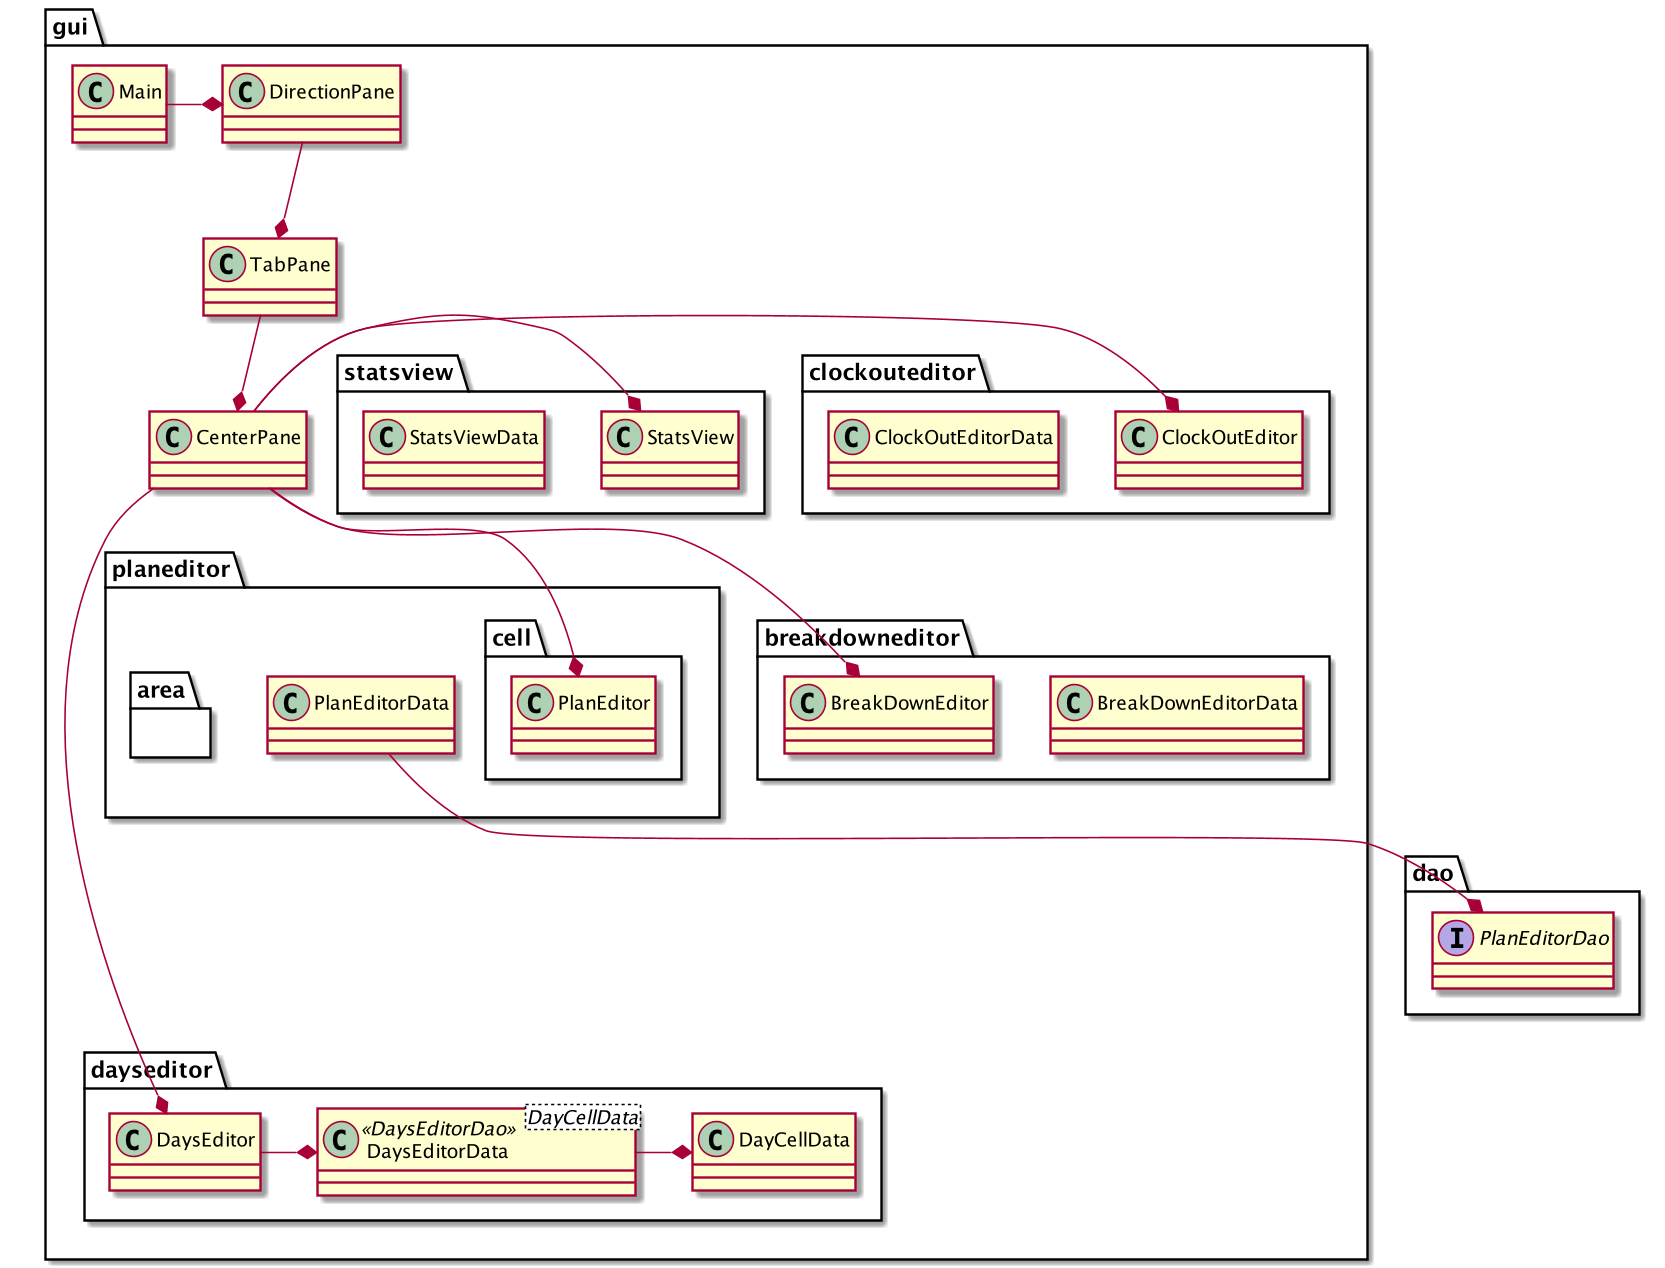

The diagram above was rendered by PlantUML. Its source (embedded in the PNG):
@startuml
package "gui" as gui{

Main -* DirectionPane
DirectionPane --* TabPane
TabPane --* CenterPane


package dayseditor{
class DaysEditorData<DayCellData><<DaysEditorDao>>
class DayCellData
class DaysEditor

DaysEditorData -* DayCellData
DaysEditor -* DaysEditorData
}
package planeditor{
interface dao.PlanEditorDao
dao.PlanEditorDao *-up- PlanEditorData
package area{

}
package cell{
class PlanEditorData
class PlanEditor
}

}
package breakdowneditor{
class BreakDownEditorData
class BreakDownEditor
}
package clockouteditor{
class ClockOutEditorData
class ClockOutEditor
}
package statsview{
class StatsViewData
class StatsView
}
CenterPane -* StatsView
CenterPane -* ClockOutEditor
CenterPane --* BreakDownEditor
CenterPane --* PlanEditor
CenterPane ----* DaysEditor
}

@enduml